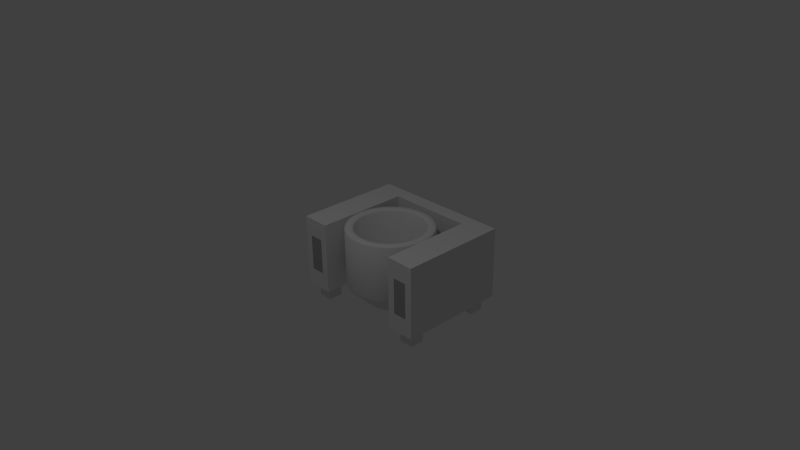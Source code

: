 # Source: Kochkessel.blend  (saved by Blender 2.76.0; exported with 4.5.12 LTS)
import bpy
from mathutils import Matrix  # noqa: F401  (used for matrix-valued properties, if any)

bpy.ops.wm.read_factory_settings(use_empty=True)
scene = bpy.context.scene
scene.name = 'Scene'

# ---- collections
col_collection_1 = bpy.data.collections.new('Collection 1'); scene.collection.children.link(col_collection_1)

# ---- materials (node trees are filled in below, after node groups)
mat_material = bpy.data.materials.new('Material')
mat_material.alpha_threshold = 0.0
mat_material.use_transparent_shadow = False
mat_material.roughness = 0.5
mat_material.line_color = (0.0, 0.0, 0.0, 1.0)
mat_material_001 = bpy.data.materials.new('Material.001')
mat_material_001.alpha_threshold = 0.0
mat_material_001.use_transparent_shadow = False
mat_material_001.diffuse_color = (0.3844, 0.3844, 0.3844, 1.0)
mat_material_001.roughness = 0.5

# ---- material node trees

# ---- world
world_world = bpy.data.worlds.new('World'); scene.world = world_world
world_world.color = (0.05088, 0.05088, 0.05088)
world_world.use_sun_shadow = False
world_world.sun_shadow_jitter_overblur = 0.0
world_world.cycles.sampling_method = 'MANUAL'
world_world.cycles.sample_map_resolution = 256

# ---- cameras
cam_camera = bpy.data.cameras.new('Camera')
cam_camera.clip_end = 100.0
cam_camera.lens = 35.0
cam_camera.sensor_width = 32.0
cam_camera.sensor_height = 18.0
cam_camera.ortho_scale = 7.314
cam_camera.dof.focus_distance = 0.0
cam_camera.dof.aperture_fstop = 128.0

# ---- lights
light_lamp = bpy.data.lights.new('Lamp', 'POINT')
light_lamp.transmission_factor = 0.0
light_lamp.cutoff_distance = 30.0
light_lamp.energy = 100.0
light_lamp.shadow_buffer_clip_start = 1.001
light_lamp.shadow_soft_size = 0.1
light_lamp.shadow_maximum_resolution = 0.006
light_lamp.use_absolute_resolution = True
light_lamp.cycles.use_multiple_importance_sampling = False

# ---- meshes
me_cube_001 = bpy.data.meshes.new('Cube.001')
me_cube_001.from_pydata([(1.0, 1.2, -0.7), (1.0, -0.3, -0.7), (-1.0, -0.3, -0.7), (-1.0, 1.2, -0.7), (1.0, 1.2, 0.3), (1.0, -0.3, 0.3), (-1.0, -0.3, 0.3), (-1.0, 1.2, 0.3), (-0.6, -0.3, -0.7), (-0.6, -0.3, 0.3), (-0.9, -0.3, 0.05), (-0.7, -0.3, 0.05), (0.7, -0.3, -0.45), (0.7, -0.3, 0.05), (0.9, -0.3, 0.05), (0.9, -0.3, -0.45), (-0.7, -0.3, -0.45), (-0.9, -0.3, -0.45), (0.6, -0.3, 0.3), (0.6, -0.3, -0.7), (0.6, 1.0, -0.7), (0.6, 1.0, 0.3), (-0.6, 1.0, 0.3), (-0.6, 1.0, -0.7), (-0.9, -0.2, -0.7), (-0.7, -0.2, -0.7), (-0.7, 1.639e-07, -0.7), (-0.9, 1.639e-07, -0.7), (0.9, -0.2, -0.7), (0.9, 1.49e-08, -0.7), (0.7, 1.49e-08, -0.7), (0.7, -0.2, -0.7), (0.9, 1.1, -0.7), (0.7, 1.1, -0.7), (0.7, 0.9, -0.7), (0.9, 0.9, -0.7), (-0.9, 1.1, -0.7), (-0.7, 1.1, -0.7), (-0.7, 0.9, -0.7), (-0.9, 0.9, -0.7), (-0.9, -0.2, -0.9), (-0.7, -0.2, -0.9), (-0.7, 1.639e-07, -0.9), (-0.9, 1.639e-07, -0.9), (0.9, -0.2, -0.9), (0.9, 1.49e-08, -0.9), (0.7, 1.49e-08, -0.9), (0.7, -0.2, -0.9), (0.9, 1.1, -0.9), (0.7, 1.1, -0.9), (0.7, 0.9, -0.9), (0.9, 0.9, -0.9), (-0.9, 1.1, -0.9), (-0.7, 1.1, -0.9), (-0.7, 0.9, -0.9), (-0.9, 0.9, -0.9)], [], [(10, 17, 16, 11), (0, 4, 5, 1), (9, 6, 10, 11), (2, 6, 7, 3), (4, 0, 3, 7), (4, 21, 18, 5), (7, 22, 21, 4), (9, 22, 7, 6), (19, 1, 15, 12), (18, 19, 12, 13), (5, 18, 13, 14), (14, 13, 12, 15), (1, 5, 14, 15), (6, 2, 17, 10), (8, 9, 11, 16), (2, 8, 16, 17), (21, 20, 19, 18), (22, 23, 20, 21), (9, 8, 23, 22), (8, 2, 24, 25), (27, 39, 38, 26), (3, 39, 27, 2), (23, 8, 26, 38), (25, 26, 8), (24, 2, 27), (39, 3, 36), (38, 37, 23), (29, 30, 34, 35), (19, 31, 28, 1), (28, 29, 1), (31, 19, 30), (20, 34, 30, 19), (0, 1, 29, 35), (35, 32, 0), (34, 20, 33), (20, 23, 37, 33), (0, 33, 37, 3), (37, 36, 3), (33, 0, 32), (30, 29, 45, 46), (31, 30, 46, 47), (25, 24, 40, 41), (36, 37, 53, 52), (28, 31, 47, 44), (26, 25, 41, 42), (37, 38, 54, 53), (27, 26, 42, 43), (38, 39, 55, 54), (33, 32, 48, 49), (24, 27, 43, 40), (39, 36, 52, 55), (34, 33, 49, 50), (35, 34, 50, 51), (29, 28, 44, 45), (32, 35, 51, 48), (40, 43, 42, 41), (44, 47, 46, 45), (48, 51, 50, 49), (52, 53, 54, 55)])
me_cube_001.polygons.foreach_set('material_index', [1, 0, 0, 0, 0, 0, 0, 0, 0, 0, 0, 1, 0, 0, 0, 0, 0, 0, 0, 0, 0, 0, 0, 0, 0, 0, 0, 0, 0, 0, 0, 0, 0, 0, 0, 0, 0, 0, 0, 0, 0, 0, 0, 0, 0, 0, 0, 0, 0, 0, 0, 0, 0, 0, 0, 0, 0, 0, 0])
me_cube_001.materials.append(mat_material)
me_cube_001.materials.append(mat_material_001)
me_cube_001.use_remesh_preserve_volume = False
me_cube_001.use_remesh_preserve_attributes = False
me_cube_001.use_mirror_vertex_groups = False
me_cube_001.update()
me_cube = bpy.data.meshes.new('Cube')
me_cube.from_pydata([(-4.47e-08, 0.3, -0.8), (-5.96e-08, 0.3, -0.7), (-8.045e-10, 0.8894, -0.5106), (0.0, 0.9, -0.485), (-0.1171, 0.8885, -0.485), (-0.115, 0.878, -0.5106), (-0.2296, 0.8543, -0.485), (-0.2255, 0.8445, -0.5106), (-0.3333, 0.7989, -0.485), (-0.3274, 0.79, -0.5106), (-0.4243, 0.7243, -0.485), (-0.4167, 0.7167, -0.5106), (-0.4989, 0.6333, -0.485), (-0.49, 0.6274, -0.5106), (-0.5543, 0.5296, -0.485), (-0.5445, 0.5255, -0.5106), (-0.5885, 0.4171, -0.485), (-0.578, 0.415, -0.5106), (-0.6, 0.3, -0.485), (-0.5894, 0.3, -0.5106), (-0.5885, 0.1829, -0.485), (-0.578, 0.185, -0.5106), (-0.5543, 0.07039, -0.485), (-0.5445, 0.07446, -0.5106), (-0.4989, -0.03334, -0.485), (-0.49, -0.02744, -0.5106), (-0.4243, -0.1243, -0.485), (-0.4167, -0.1167, -0.5106), (-0.3333, -0.1989, -0.485), (-0.3274, -0.19, -0.5106), (-0.2296, -0.2543, -0.485), (-0.2255, -0.2445, -0.5106), (-0.1171, -0.2885, -0.485), (-0.115, -0.278, -0.5106), (1.955e-07, -0.3, -0.485), (1.912e-07, -0.2894, -0.5106), (0.1171, -0.2885, -0.485), (0.115, -0.278, -0.5106), (0.2296, -0.2543, -0.485), (0.2255, -0.2445, -0.5106), (0.3333, -0.1989, -0.485), (0.3274, -0.19, -0.5106), (0.4243, -0.1243, -0.485), (0.4167, -0.1167, -0.5106), (0.4989, -0.03334, -0.485), (0.49, -0.02743, -0.5106), (0.5543, 0.07039, -0.485), (0.5445, 0.07446, -0.5106), (0.5885, 0.1829, -0.485), (0.578, 0.185, -0.5106), (0.6, 0.3, -0.485), (0.5894, 0.3, -0.5106), (0.5885, 0.4171, -0.485), (0.578, 0.415, -0.5106), (0.5543, 0.5296, -0.485), (0.5445, 0.5255, -0.5106), (0.4989, 0.6333, -0.485), (0.49, 0.6274, -0.5106), (0.4243, 0.7243, -0.485), (0.4167, 0.7167, -0.5106), (0.3333, 0.7989, -0.485), (0.3274, 0.79, -0.5106), (0.2296, 0.8543, -0.485), (0.2255, 0.8445, -0.5106), (0.1171, 0.8885, -0.485), (0.115, 0.878, -0.5106), (-2.381e-08, 0.5849, -0.8), (-2.19e-08, 0.6106, -0.7894), (-0.0606, 0.6047, -0.7894), (-0.05559, 0.5795, -0.8), (-0.1189, 0.587, -0.7894), (-0.109, 0.5632, -0.8), (-0.1726, 0.5583, -0.7894), (-0.1583, 0.5369, -0.8), (-0.2197, 0.5197, -0.7894), (-0.2015, 0.5015, -0.8), (-0.2583, 0.4726, -0.7894), (-0.2369, 0.4583, -0.8), (-0.287, 0.4189, -0.7894), (-0.2632, 0.409, -0.8), (-0.3047, 0.3606, -0.7894), (-0.2795, 0.3556, -0.8), (-0.3106, 0.3, -0.7894), (-0.2849, 0.3, -0.8), (-0.3047, 0.2394, -0.7894), (-0.2795, 0.2444, -0.8), (-0.287, 0.1811, -0.7894), (-0.2632, 0.191, -0.8), (-0.2583, 0.1274, -0.7894), (-0.2369, 0.1417, -0.8), (-0.2197, 0.08035, -0.7894), (-0.2015, 0.09853, -0.8), (-0.1726, 0.04172, -0.7894), (-0.1583, 0.06309, -0.8), (-0.1189, 0.01301, -0.7894), (-0.109, 0.03676, -0.8), (-0.0606, -0.004663, -0.7894), (-0.05559, 0.02055, -0.8), (7.932e-08, -0.01063, -0.7894), (6.903e-08, 0.01507, -0.8), (0.0606, -0.004663, -0.7894), (0.05559, 0.02055, -0.8), (0.1189, 0.01301, -0.7894), (0.109, 0.03676, -0.8), (0.1726, 0.04172, -0.7894), (0.1583, 0.06309, -0.8), (0.2197, 0.08035, -0.7894), (0.2015, 0.09853, -0.8), (0.2583, 0.1274, -0.7894), (0.2369, 0.1417, -0.8), (0.287, 0.1811, -0.7894), (0.2632, 0.191, -0.8), (0.3047, 0.2394, -0.7894), (0.2795, 0.2444, -0.8), (0.3106, 0.3, -0.7894), (0.2849, 0.3, -0.8), (0.3047, 0.3606, -0.7894), (0.2795, 0.3556, -0.8), (0.287, 0.4189, -0.7894), (0.2632, 0.409, -0.8), (0.2583, 0.4726, -0.7894), (0.2369, 0.4583, -0.8), (0.2196, 0.5197, -0.7894), (0.2015, 0.5015, -0.8), (0.1726, 0.5583, -0.7894), (0.1583, 0.5369, -0.8), (0.1189, 0.587, -0.7894), (0.109, 0.5632, -0.8), (0.0606, 0.6047, -0.7894), (0.05559, 0.5795, -0.8), (0.0, 0.9, 0.285), (-1.141e-09, 0.8849, 0.3), (-0.1141, 0.8737, 0.3), (-0.1171, 0.8885, 0.285), (-0.2238, 0.8404, 0.3), (-0.2296, 0.8543, 0.285), (-0.325, 0.7863, 0.3), (-0.3333, 0.7989, 0.285), (-0.4136, 0.7136, 0.3), (-0.4243, 0.7243, 0.285), (-0.4863, 0.625, 0.3), (-0.4989, 0.6333, 0.285), (-0.5404, 0.5238, 0.3), (-0.5543, 0.5296, 0.285), (-0.5737, 0.4141, 0.3), (-0.5885, 0.4171, 0.285), (-0.5849, 0.3, 0.3), (-0.6, 0.3, 0.285), (-0.5737, 0.1859, 0.3), (-0.5885, 0.1829, 0.285), (-0.5404, 0.07616, 0.3), (-0.5543, 0.07039, 0.285), (-0.4863, -0.02497, 0.3), (-0.4989, -0.03334, 0.285), (-0.4136, -0.1136, 0.3), (-0.4243, -0.1243, 0.285), (-0.325, -0.1863, 0.3), (-0.3333, -0.1989, 0.285), (-0.2238, -0.2404, 0.3), (-0.2296, -0.2543, 0.285), (-0.1141, -0.2737, 0.3), (-0.1171, -0.2885, 0.285), (1.895e-07, -0.2849, 0.3), (1.955e-07, -0.3, 0.285), (0.1141, -0.2737, 0.3), (0.1171, -0.2885, 0.285), (0.2238, -0.2404, 0.3), (0.2296, -0.2543, 0.285), (0.325, -0.1863, 0.3), (0.3333, -0.1989, 0.285), (0.4136, -0.1136, 0.3), (0.4243, -0.1243, 0.285), (0.4863, -0.02497, 0.3), (0.4989, -0.03334, 0.285), (0.5404, 0.07616, 0.3), (0.5543, 0.07039, 0.285), (0.5737, 0.1859, 0.3), (0.5885, 0.1829, 0.285), (0.5849, 0.3, 0.3), (0.6, 0.3, 0.285), (0.5737, 0.4141, 0.3), (0.5885, 0.4171, 0.285), (0.5404, 0.5238, 0.3), (0.5543, 0.5296, 0.285), (0.4863, 0.625, 0.3), (0.4989, 0.6333, 0.285), (0.4136, 0.7136, 0.3), (0.4243, 0.7243, 0.285), (0.325, 0.7863, 0.3), (0.3333, 0.7989, 0.285), (0.2238, 0.8404, 0.3), (0.2296, 0.8543, 0.285), (0.1141, 0.8737, 0.3), (0.1171, 0.8885, 0.285), (-7.94e-09, 0.7951, 0.3), (-9.08e-09, 0.78, 0.285), (-0.09364, 0.7708, 0.285), (-0.09658, 0.7856, 0.3), (-0.1837, 0.7435, 0.285), (-0.1895, 0.7574, 0.3), (-0.2667, 0.6991, 0.285), (-0.275, 0.7116, 0.3), (-0.3394, 0.6394, 0.285), (-0.3501, 0.6501, 0.3), (-0.3991, 0.5667, 0.285), (-0.4116, 0.575, 0.3), (-0.4435, 0.4837, 0.285), (-0.4574, 0.4895, 0.3), (-0.4708, 0.3936, 0.285), (-0.4856, 0.3966, 0.3), (-0.48, 0.3, 0.285), (-0.4951, 0.3, 0.3), (-0.4708, 0.2064, 0.285), (-0.4856, 0.2034, 0.3), (-0.4435, 0.1163, 0.285), (-0.4574, 0.1105, 0.3), (-0.3991, 0.03333, 0.285), (-0.4116, 0.02495, 0.3), (-0.3394, -0.03941, 0.285), (-0.3501, -0.05007, 0.3), (-0.2667, -0.09911, 0.285), (-0.275, -0.1116, 0.3), (-0.1837, -0.1435, 0.285), (-0.1895, -0.1574, 0.3), (-0.09364, -0.1708, 0.285), (-0.09658, -0.1856, 0.3), (1.473e-07, -0.18, 0.285), (1.534e-07, -0.1951, 0.3), (0.09364, -0.1708, 0.285), (0.09658, -0.1856, 0.3), (0.1837, -0.1435, 0.285), (0.1895, -0.1574, 0.3), (0.2667, -0.09911, 0.285), (0.275, -0.1116, 0.3), (0.3394, -0.03941, 0.285), (0.3501, -0.05007, 0.3), (0.3991, 0.03333, 0.285), (0.4116, 0.02495, 0.3), (0.4435, 0.1163, 0.285), (0.4574, 0.1105, 0.3), (0.4708, 0.2064, 0.285), (0.4856, 0.2034, 0.3), (0.48, 0.3, 0.285), (0.4951, 0.3, 0.3), (0.4708, 0.3936, 0.285), (0.4856, 0.3966, 0.3), (0.4435, 0.4837, 0.285), (0.4574, 0.4895, 0.3), (0.3991, 0.5667, 0.285), (0.4116, 0.575, 0.3), (0.3394, 0.6394, 0.285), (0.3501, 0.6501, 0.3), (0.2667, 0.6991, 0.285), (0.275, 0.7116, 0.3), (0.1837, 0.7435, 0.285), (0.1895, 0.7574, 0.3), (0.09364, 0.7708, 0.285), (0.09658, 0.7856, 0.3), (-9.08e-09, 0.78, -0.485), (-1.028e-08, 0.7696, -0.5108), (-0.09161, 0.7606, -0.5108), (-0.09364, 0.7708, -0.485), (-0.1797, 0.7338, -0.5108), (-0.1837, 0.7435, -0.485), (-0.2609, 0.6904, -0.5108), (-0.2667, 0.6991, -0.485), (-0.332, 0.632, -0.5108), (-0.3394, 0.6394, -0.485), (-0.3904, 0.5609, -0.5108), (-0.3991, 0.5667, -0.485), (-0.4338, 0.4797, -0.5108), (-0.4435, 0.4837, -0.485), (-0.4606, 0.3916, -0.5108), (-0.4708, 0.3936, -0.485), (-0.4696, 0.3, -0.5108), (-0.48, 0.3, -0.485), (-0.4606, 0.2084, -0.5108), (-0.4708, 0.2064, -0.485), (-0.4338, 0.1203, -0.5108), (-0.4435, 0.1163, -0.485), (-0.3904, 0.03911, -0.5108), (-0.3991, 0.03333, -0.485), (-0.332, -0.03205, -0.5108), (-0.3394, -0.03941, -0.485), (-0.2609, -0.09045, -0.5108), (-0.2667, -0.09911, -0.485), (-0.1797, -0.1338, -0.5108), (-0.1837, -0.1435, -0.485), (-0.09161, -0.1606, -0.5108), (-0.09364, -0.1708, -0.485), (1.427e-07, -0.1696, -0.5108), (1.473e-07, -0.18, -0.485), (0.09161, -0.1606, -0.5108), (0.09364, -0.1708, -0.485), (0.1797, -0.1338, -0.5108), (0.1837, -0.1435, -0.485), (0.2609, -0.09045, -0.5108), (0.2667, -0.09911, -0.485), (0.332, -0.03205, -0.5108), (0.3394, -0.03941, -0.485), (0.3904, 0.03911, -0.5108), (0.3991, 0.03333, -0.485), (0.4338, 0.1203, -0.5108), (0.4435, 0.1163, -0.485), (0.4606, 0.2084, -0.5108), (0.4708, 0.2064, -0.485), (0.4696, 0.3, -0.5108), (0.48, 0.3, -0.485), (0.4606, 0.3916, -0.5108), (0.4708, 0.3936, -0.485), (0.4338, 0.4797, -0.5108), (0.4435, 0.4837, -0.485), (0.3904, 0.5609, -0.5108), (0.3991, 0.5667, -0.485), (0.332, 0.632, -0.5108), (0.3394, 0.6394, -0.485), (0.2609, 0.6904, -0.5108), (0.2667, 0.6991, -0.485), (0.1797, 0.7338, -0.5108), (0.1837, 0.7435, -0.485), (0.09161, 0.7606, -0.5108), (0.09364, 0.7708, -0.485), (-3.004e-08, 0.5984, -0.6892), (-3.273e-08, 0.5729, -0.7), (-0.05325, 0.5677, -0.7), (-0.05822, 0.5927, -0.6892), (-0.1044, 0.5522, -0.7), (-0.1142, 0.5757, -0.6892), (-0.1516, 0.5269, -0.7), (-0.1658, 0.5481, -0.6892), (-0.193, 0.493, -0.7), (-0.211, 0.511, -0.6892), (-0.2269, 0.4516, -0.7), (-0.2481, 0.4658, -0.6892), (-0.2522, 0.4044, -0.7), (-0.2757, 0.4142, -0.6892), (-0.2677, 0.3532, -0.7), (-0.2927, 0.3582, -0.6892), (-0.2729, 0.3, -0.7), (-0.2984, 0.3, -0.6892), (-0.2677, 0.2468, -0.7), (-0.2927, 0.2418, -0.6892), (-0.2522, 0.1956, -0.7), (-0.2757, 0.1858, -0.6892), (-0.2269, 0.1484, -0.7), (-0.2481, 0.1342, -0.6892), (-0.193, 0.107, -0.7), (-0.211, 0.08899, -0.6892), (-0.1516, 0.07307, -0.7), (-0.1658, 0.05188, -0.6892), (-0.1044, 0.04785, -0.7), (-0.1142, 0.0243, -0.6892), (-0.05325, 0.03232, -0.7), (-0.05822, 0.007322, -0.6892), (5.62e-08, 0.02707, -0.7), (6.719e-08, 0.001588, -0.6892), (0.05325, 0.03232, -0.7), (0.05822, 0.007322, -0.6892), (0.1044, 0.04785, -0.7), (0.1142, 0.0243, -0.6892), (0.1516, 0.07307, -0.7), (0.1658, 0.05188, -0.6892), (0.193, 0.107, -0.7), (0.211, 0.08899, -0.6892), (0.2269, 0.1484, -0.7), (0.2481, 0.1342, -0.6892), (0.2522, 0.1956, -0.7), (0.2757, 0.1858, -0.6892), (0.2677, 0.2468, -0.7), (0.2927, 0.2418, -0.6892), (0.2729, 0.3, -0.7), (0.2984, 0.3, -0.6892), (0.2677, 0.3532, -0.7), (0.2927, 0.3582, -0.6892), (0.2522, 0.4044, -0.7), (0.2757, 0.4142, -0.6892), (0.2269, 0.4516, -0.7), (0.2481, 0.4658, -0.6892), (0.193, 0.493, -0.7), (0.211, 0.511, -0.6892), (0.1516, 0.5269, -0.7), (0.1658, 0.5481, -0.6892), (0.1044, 0.5522, -0.7), (0.1142, 0.5757, -0.6892), (0.05325, 0.5677, -0.7), (0.05822, 0.5927, -0.6892)], [], [(38, 167, 165, 36), (12, 141, 139, 10), (4, 133, 130, 3), (40, 169, 167, 38), (14, 143, 141, 12), (42, 171, 169, 40), (16, 145, 143, 14), (44, 173, 171, 42), (18, 147, 145, 16), (46, 175, 173, 44), (20, 149, 147, 18), (48, 177, 175, 46), (22, 151, 149, 20), (50, 179, 177, 48), (24, 153, 151, 22), (52, 181, 179, 50), (26, 155, 153, 24), (54, 183, 181, 52), (28, 157, 155, 26), (56, 185, 183, 54), (30, 159, 157, 28), (3, 130, 193, 64), (58, 187, 185, 56), (32, 161, 159, 30), (6, 135, 133, 4), (60, 189, 187, 58), (34, 163, 161, 32), (8, 137, 135, 6), (62, 191, 189, 60), (36, 165, 163, 34), (10, 139, 137, 8), (64, 193, 191, 62), (39, 102, 104, 41), (13, 76, 78, 15), (65, 128, 67, 2), (41, 104, 106, 43), (15, 78, 80, 17), (43, 106, 108, 45), (17, 80, 82, 19), (45, 108, 110, 47), (19, 82, 84, 21), (47, 110, 112, 49), (21, 84, 86, 23), (49, 112, 114, 51), (23, 86, 88, 25), (51, 114, 116, 53), (25, 88, 90, 27), (53, 116, 118, 55), (27, 90, 92, 29), (55, 118, 120, 57), (29, 92, 94, 31), (57, 120, 122, 59), (31, 94, 96, 33), (5, 68, 70, 7), (59, 122, 124, 61), (33, 96, 98, 35), (7, 70, 72, 9), (61, 124, 126, 63), (35, 98, 100, 37), (9, 72, 74, 11), (63, 126, 128, 65), (37, 100, 102, 39), (11, 74, 76, 13), (66, 0, 69), (170, 235, 233, 168), (144, 209, 207, 142), (172, 237, 235, 170), (146, 211, 209, 144), (174, 239, 237, 172), (148, 213, 211, 146), (176, 241, 239, 174), (150, 215, 213, 148), (178, 243, 241, 176), (152, 217, 215, 150), (180, 245, 243, 178), (154, 219, 217, 152), (182, 247, 245, 180), (156, 221, 219, 154), (184, 249, 247, 182), (158, 223, 221, 156), (186, 251, 249, 184), (160, 225, 223, 158), (134, 199, 197, 132), (188, 253, 251, 186), (162, 227, 225, 160), (136, 201, 199, 134), (190, 255, 253, 188), (164, 229, 227, 162), (138, 203, 201, 136), (192, 257, 255, 190), (166, 231, 229, 164), (140, 205, 203, 138), (195, 258, 321, 256), (168, 233, 231, 166), (142, 207, 205, 140), (132, 197, 194, 131), (240, 305, 303, 238), (214, 279, 277, 212), (242, 307, 305, 240), (216, 281, 279, 214), (244, 309, 307, 242), (218, 283, 281, 216), (246, 311, 309, 244), (220, 285, 283, 218), (248, 313, 311, 246), (222, 287, 285, 220), (250, 315, 313, 248), (224, 289, 287, 222), (198, 263, 261, 196), (252, 317, 315, 250), (226, 291, 289, 224), (200, 265, 263, 198), (254, 319, 317, 252), (228, 293, 291, 226), (202, 267, 265, 200), (256, 321, 319, 254), (230, 295, 293, 228), (204, 269, 267, 202), (259, 322, 385, 320), (232, 297, 295, 230), (206, 271, 269, 204), (196, 261, 258, 195), (234, 299, 297, 232), (208, 273, 271, 206), (236, 301, 299, 234), (210, 275, 273, 208), (238, 303, 301, 236), (212, 277, 275, 210), (310, 375, 373, 308), (284, 349, 347, 282), (312, 377, 375, 310), (286, 351, 349, 284), (314, 379, 377, 312), (288, 353, 351, 286), (262, 327, 325, 260), (316, 381, 379, 314), (290, 355, 353, 288), (264, 329, 327, 262), (318, 383, 381, 316), (292, 357, 355, 290), (266, 331, 329, 264), (320, 385, 383, 318), (294, 359, 357, 292), (268, 333, 331, 266), (323, 1, 384), (296, 361, 359, 294), (270, 335, 333, 268), (260, 325, 322, 259), (298, 363, 361, 296), (272, 337, 335, 270), (300, 365, 363, 298), (274, 339, 337, 272), (302, 367, 365, 300), (276, 341, 339, 274), (304, 369, 367, 302), (278, 343, 341, 276), (306, 371, 369, 304), (280, 345, 343, 278), (308, 373, 371, 306), (282, 347, 345, 280), (93, 0, 95), (121, 0, 123), (95, 0, 97), (129, 0, 66), (123, 0, 125), (97, 0, 99), (71, 0, 73), (125, 0, 127), (99, 0, 101), (73, 0, 75), (127, 0, 129), (101, 0, 103), (75, 0, 77), (131, 194, 257, 192), (103, 0, 105), (77, 0, 79), (69, 0, 71), (105, 0, 107), (79, 0, 81), (107, 0, 109), (81, 0, 83), (109, 0, 111), (83, 0, 85), (111, 0, 113), (85, 0, 87), (113, 0, 115), (87, 0, 89), (115, 0, 117), (89, 0, 91), (117, 0, 119), (91, 0, 93), (119, 0, 121), (326, 1, 324), (380, 1, 378), (354, 1, 352), (328, 1, 326), (382, 1, 380), (356, 1, 354), (330, 1, 328), (384, 1, 382), (358, 1, 356), (332, 1, 330), (360, 1, 358), (334, 1, 332), (324, 1, 323), (362, 1, 360), (336, 1, 334), (364, 1, 362), (338, 1, 336), (366, 1, 364), (340, 1, 338), (368, 1, 366), (342, 1, 340), (370, 1, 368), (344, 1, 342), (372, 1, 370), (346, 1, 344), (374, 1, 372), (348, 1, 346), (376, 1, 374), (350, 1, 348), (378, 1, 376), (352, 1, 350), (5, 4, 3, 2), (7, 6, 4, 5), (9, 8, 6, 7), (11, 10, 8, 9), (13, 12, 10, 11), (15, 14, 12, 13), (17, 16, 14, 15), (19, 18, 16, 17), (21, 20, 18, 19), (23, 22, 20, 21), (25, 24, 22, 23), (27, 26, 24, 25), (29, 28, 26, 27), (31, 30, 28, 29), (33, 32, 30, 31), (35, 34, 32, 33), (37, 36, 34, 35), (39, 38, 36, 37), (41, 40, 38, 39), (43, 42, 40, 41), (45, 44, 42, 43), (47, 46, 44, 45), (49, 48, 46, 47), (51, 50, 48, 49), (53, 52, 50, 51), (55, 54, 52, 53), (57, 56, 54, 55), (59, 58, 56, 57), (61, 60, 58, 59), (63, 62, 60, 61), (65, 64, 62, 63), (2, 3, 64, 65), (69, 68, 67, 66), (71, 70, 68, 69), (73, 72, 70, 71), (75, 74, 72, 73), (77, 76, 74, 75), (79, 78, 76, 77), (81, 80, 78, 79), (83, 82, 80, 81), (85, 84, 82, 83), (87, 86, 84, 85), (89, 88, 86, 87), (91, 90, 88, 89), (93, 92, 90, 91), (95, 94, 92, 93), (97, 96, 94, 95), (99, 98, 96, 97), (101, 100, 98, 99), (103, 102, 100, 101), (105, 104, 102, 103), (107, 106, 104, 105), (109, 108, 106, 107), (111, 110, 108, 109), (113, 112, 110, 111), (115, 114, 112, 113), (117, 116, 114, 115), (119, 118, 116, 117), (121, 120, 118, 119), (123, 122, 120, 121), (125, 124, 122, 123), (127, 126, 124, 125), (129, 128, 126, 127), (66, 67, 128, 129), (133, 132, 131, 130), (135, 134, 132, 133), (137, 136, 134, 135), (139, 138, 136, 137), (141, 140, 138, 139), (143, 142, 140, 141), (145, 144, 142, 143), (147, 146, 144, 145), (149, 148, 146, 147), (151, 150, 148, 149), (153, 152, 150, 151), (155, 154, 152, 153), (157, 156, 154, 155), (159, 158, 156, 157), (161, 160, 158, 159), (163, 162, 160, 161), (165, 164, 162, 163), (167, 166, 164, 165), (169, 168, 166, 167), (171, 170, 168, 169), (173, 172, 170, 171), (175, 174, 172, 173), (177, 176, 174, 175), (179, 178, 176, 177), (181, 180, 178, 179), (183, 182, 180, 181), (185, 184, 182, 183), (187, 186, 184, 185), (189, 188, 186, 187), (191, 190, 188, 189), (193, 192, 190, 191), (130, 131, 192, 193), (197, 196, 195, 194), (199, 198, 196, 197), (201, 200, 198, 199), (203, 202, 200, 201), (205, 204, 202, 203), (207, 206, 204, 205), (209, 208, 206, 207), (211, 210, 208, 209), (213, 212, 210, 211), (215, 214, 212, 213), (217, 216, 214, 215), (219, 218, 216, 217), (221, 220, 218, 219), (223, 222, 220, 221), (225, 224, 222, 223), (227, 226, 224, 225), (229, 228, 226, 227), (231, 230, 228, 229), (233, 232, 230, 231), (235, 234, 232, 233), (237, 236, 234, 235), (239, 238, 236, 237), (241, 240, 238, 239), (243, 242, 240, 241), (245, 244, 242, 243), (247, 246, 244, 245), (249, 248, 246, 247), (251, 250, 248, 249), (253, 252, 250, 251), (255, 254, 252, 253), (257, 256, 254, 255), (194, 195, 256, 257), (261, 260, 259, 258), (263, 262, 260, 261), (265, 264, 262, 263), (267, 266, 264, 265), (269, 268, 266, 267), (271, 270, 268, 269), (273, 272, 270, 271), (275, 274, 272, 273), (277, 276, 274, 275), (279, 278, 276, 277), (281, 280, 278, 279), (283, 282, 280, 281), (285, 284, 282, 283), (287, 286, 284, 285), (289, 288, 286, 287), (291, 290, 288, 289), (293, 292, 290, 291), (295, 294, 292, 293), (297, 296, 294, 295), (299, 298, 296, 297), (301, 300, 298, 299), (303, 302, 300, 301), (305, 304, 302, 303), (307, 306, 304, 305), (309, 308, 306, 307), (311, 310, 308, 309), (313, 312, 310, 311), (315, 314, 312, 313), (317, 316, 314, 315), (319, 318, 316, 317), (321, 320, 318, 319), (258, 259, 320, 321), (325, 324, 323, 322), (327, 326, 324, 325), (329, 328, 326, 327), (331, 330, 328, 329), (333, 332, 330, 331), (335, 334, 332, 333), (337, 336, 334, 335), (339, 338, 336, 337), (341, 340, 338, 339), (343, 342, 340, 341), (345, 344, 342, 343), (347, 346, 344, 345), (349, 348, 346, 347), (351, 350, 348, 349), (353, 352, 350, 351), (355, 354, 352, 353), (357, 356, 354, 355), (359, 358, 356, 357), (361, 360, 358, 359), (363, 362, 360, 361), (365, 364, 362, 363), (367, 366, 364, 365), (369, 368, 366, 367), (371, 370, 368, 369), (373, 372, 370, 371), (375, 374, 372, 373), (377, 376, 374, 375), (379, 378, 376, 377), (381, 380, 378, 379), (383, 382, 380, 381), (385, 384, 382, 383), (322, 323, 384, 385), (2, 67, 68, 5)])
me_cube.polygons.foreach_set('use_smooth', [True] * 416)
me_cube.materials.append(mat_material)
me_cube.use_remesh_preserve_volume = False
me_cube.use_remesh_preserve_attributes = False
me_cube.use_mirror_vertex_groups = False
me_cube.update()

# ---- objects
ob_frame = bpy.data.objects.new('Frame', me_cube_001)
ob_kettle = bpy.data.objects.new('Kettle', me_cube)
ob_lamp = bpy.data.objects.new('Lamp', light_lamp)
ob_camera = bpy.data.objects.new('Camera', cam_camera)

# ---- transforms, parenting, visibility, modifiers, constraints
ob_frame.location = (0.0, 0.0, 0.0)
ob_frame.lock_rotations_4d = False
ob_frame.empty_display_type = 'ARROWS'
ob_frame.lineart.crease_threshold = 0.0
ob_kettle.location = (0.0, 0.0, 0.0)
ob_kettle.lock_rotations_4d = False
ob_kettle.empty_display_type = 'ARROWS'
ob_kettle.lineart.crease_threshold = 0.0
ob_lamp.location = (0.5762, -2.495, 5.904)
ob_lamp.rotation_euler = (0.6503, 0.05522, 1.866)
ob_lamp.lock_rotations_4d = False
ob_lamp.empty_display_type = 'ARROWS'
ob_lamp.color = (0.0, 0.0, 0.0, 0.0)
ob_lamp.lineart.crease_threshold = 0.0
ob_camera.location = (7.481, -6.508, 5.344)
ob_camera.rotation_euler = (1.109, 0.01082, 0.8149)
ob_camera.lock_rotations_4d = False
ob_camera.empty_display_type = 'ARROWS'
ob_camera.color = (0.0, 0.0, 0.0, 0.0)
ob_camera.display_type = 'WIRE'
ob_camera.lineart.crease_threshold = 0.0

# ---- collection membership
col_collection_1.objects.link(ob_frame)
col_collection_1.objects.link(ob_kettle)
col_collection_1.objects.link(ob_lamp)
col_collection_1.objects.link(ob_camera)

# ---- scene / render settings (as saved in the file)
scene.camera = ob_camera
scene.frame_start = 1; scene.frame_end = 250; scene.frame_set(88)
scene.render.engine = 'BLENDER_EEVEE_NEXT'
scene.render.image_settings.color_mode = 'RGB'
scene.render.image_settings.compression = 100
scene.render.resolution_percentage = 50
scene.render.dither_intensity = 0.0
scene.cycles.use_denoising = False
scene.cycles.samples = 10
scene.cycles.sampling_pattern = 'TABULATED_SOBOL'
scene.cycles.light_sampling_threshold = 0.0
scene.cycles.use_adaptive_sampling = False
scene.cycles.use_light_tree = False
scene.cycles.blur_glossy = 0.0
scene.cycles.pixel_filter_type = 'GAUSSIAN'
scene.cycles.sample_clamp_indirect = 0.0
scene.view_settings.view_transform = 'Standard'
bpy.context.view_layer.update()
